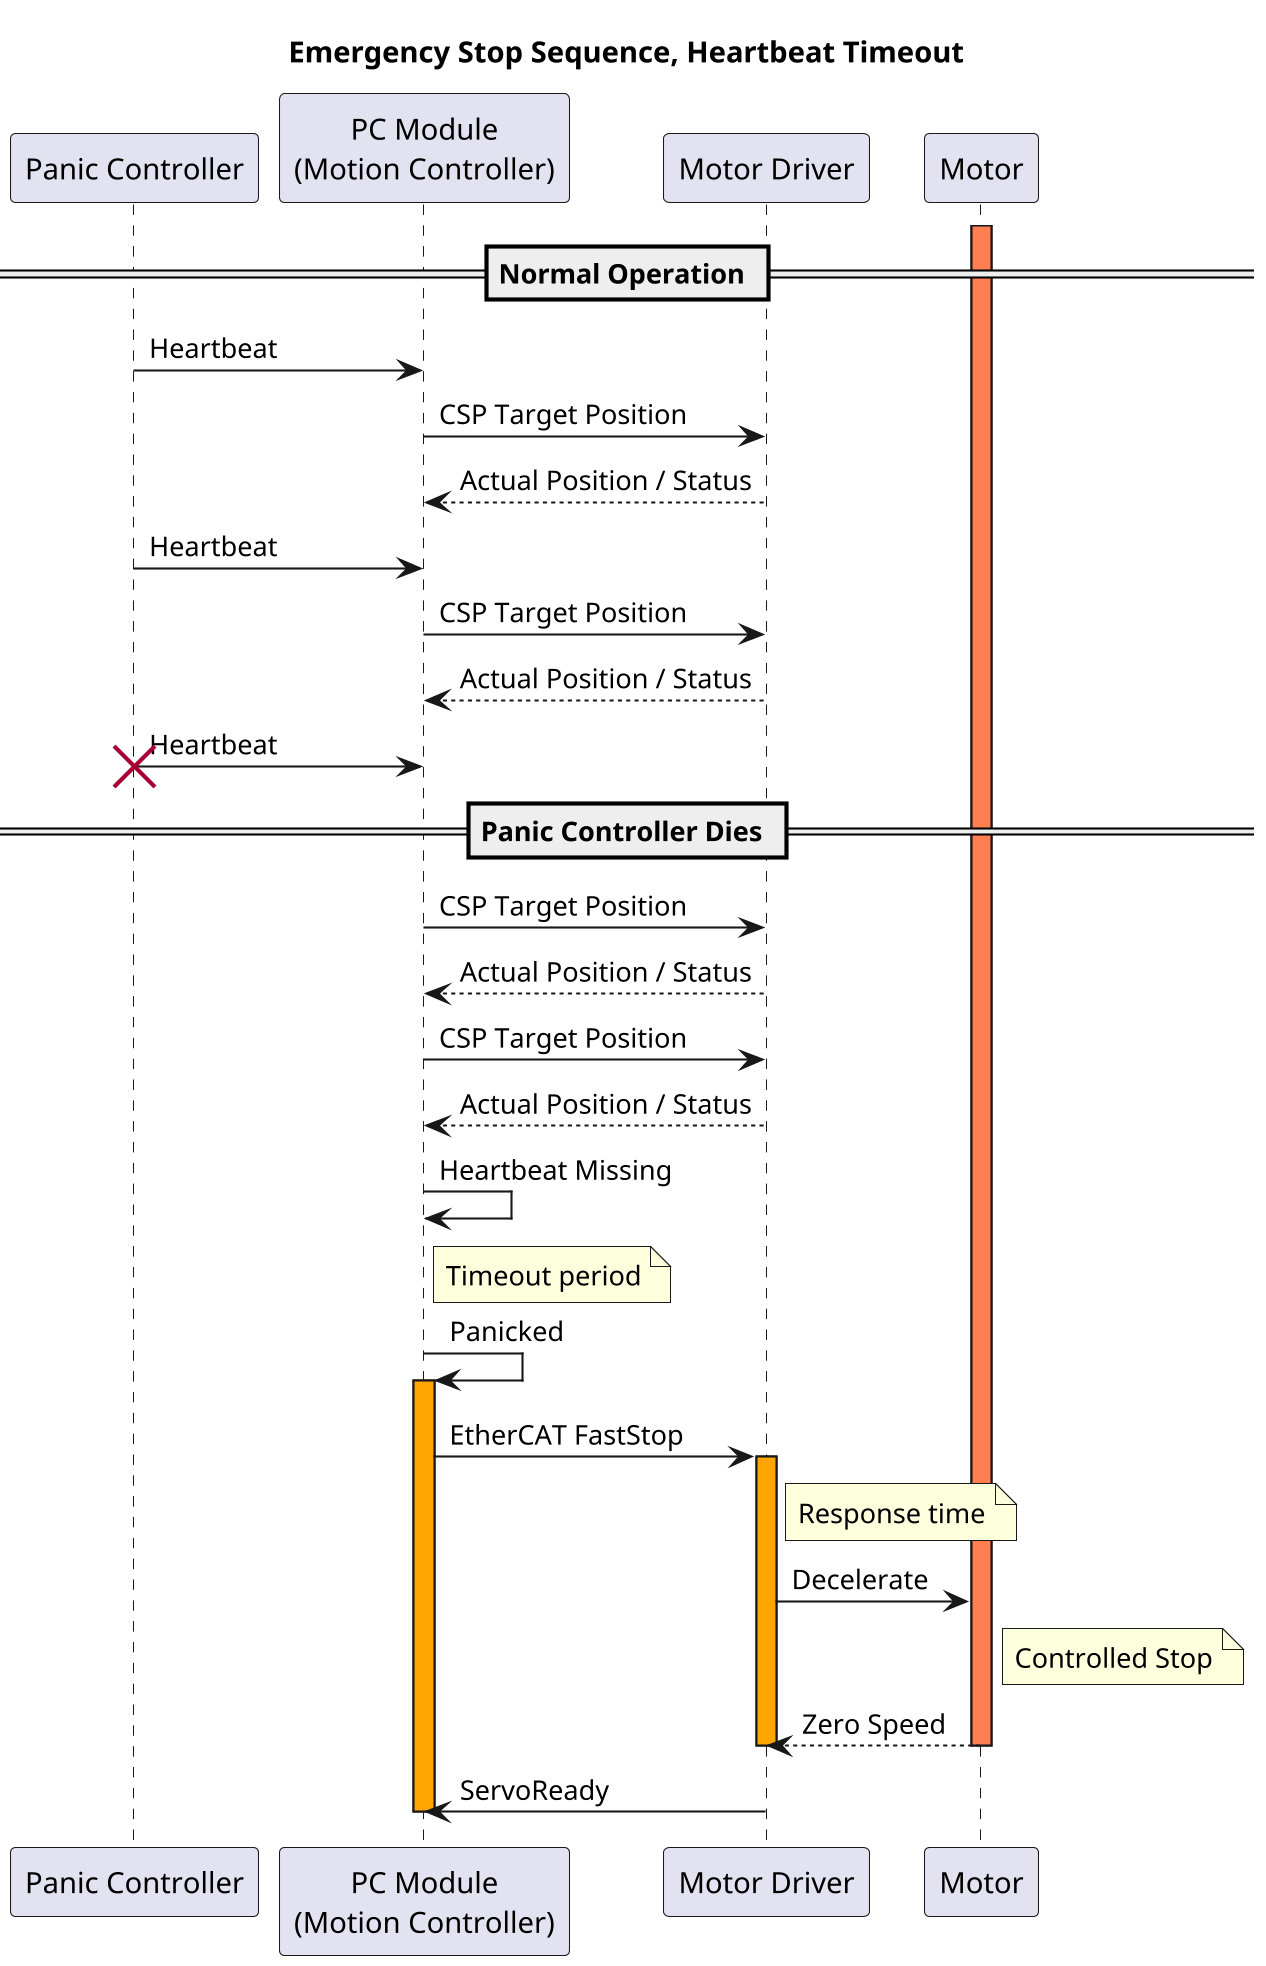

The diagram above was rendered by PlantUML. Its source (embedded in the PNG):
@startuml
skinparam DPI 200
title Emergency Stop Sequence, Heartbeat Timeout

participant "Panic Controller" as PC
participant "PC Module\n(Motion Controller)" as PCM
participant "Motor Driver" as MD
participant "Motor" as M

== Normal Operation ==
activate M #coral
PC -> PCM : Heartbeat
PCM -> MD : CSP Target Position
MD --> PCM : Actual Position / Status
PC -> PCM : Heartbeat
PCM -> MD : CSP Target Position
MD --> PCM : Actual Position / Status
PC -> PCM : Heartbeat

== Panic Controller Dies ==
destroy PC

PCM -> MD : CSP Target Position
MD --> PCM : Actual Position / Status
PCM -> MD : CSP Target Position
MD --> PCM : Actual Position / Status

PCM -> PCM : Heartbeat Missing
note right of PCM : Timeout period

PCM -> PCM : Panicked
activate PCM #orange

PCM -> MD : EtherCAT FastStop
activate MD #orange

note right of MD : Response time

MD -> M : Decelerate
note right of M : Controlled Stop

M --> MD : Zero Speed
deactivate M
deactivate MD

MD -> PCM : ServoReady
deactivate PCM

@enduml